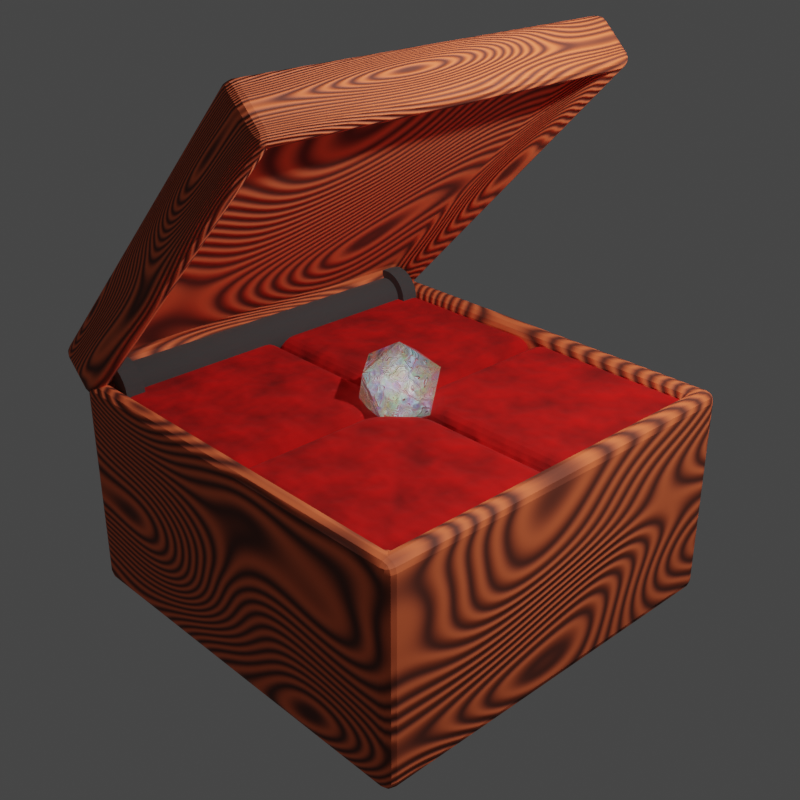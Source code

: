 # Source: trifoldgembox.blend  (saved by Blender 2.93.20; exported with 4.5.12 LTS)
import bpy
from mathutils import Matrix  # noqa: F401  (used for matrix-valued properties, if any)

bpy.ops.wm.read_factory_settings(use_empty=True)
scene = bpy.context.scene
scene.name = 'Scene'

# ---- collections
col_collection = bpy.data.collections.new('Collection'); scene.collection.children.link(col_collection)

# ---- materials (node trees are filled in below, after node groups)
mat_material_001 = bpy.data.materials.new('Material.001')
mat_case = bpy.data.materials.new('Case')
mat_material_002 = bpy.data.materials.new('Material.002')
mat_material_002.alpha_threshold = 0.0
mat_material_002.line_color = (0.0, 0.0, 0.0, 1.0)
mat_rot = bpy.data.materials.new('Rot')

# ---- material node trees
mat_material_001.use_nodes = True; mat_material_001.node_tree.nodes.clear()
_N = mat_material_001.node_tree.nodes; _L = mat_material_001.node_tree.links
n0 = _N.new('ShaderNodeBsdfPrincipled'); n0.name = 'Principled BSDF'; n0.location = (10, 300)
n0.distribution = 'GGX'
n0.subsurface_method = 'BURLEY'
n0.inputs[2].default_value = 1.0
n0.inputs[3].default_value = 1.45
n0.inputs[27].default_value = (0.0, 0.0, 0.0, 1.0)
n0.inputs[28].default_value = 1.0
n1 = _N.new('ShaderNodeValToRGB'); n1.name = 'ColorRamp'; n1.location = (-267, 228)
while len(n1.color_ramp.elements) > 1: n1.color_ramp.elements.remove(n1.color_ramp.elements[-1])
n1.color_ramp.elements[0].position = 0.0; n1.color_ramp.elements[0].color = (0.0, 0.0, 0.0, 1.0)
_e = n1.color_ramp.elements.new(1.0); _e.color = (1.0, 0.002995, 0.0, 1.0)
n2 = _N.new('ShaderNodeOutputMaterial'); n2.name = 'Material Output'; n2.location = (409, -323)
n3 = _N.new('ShaderNodeDisplacement'); n3.name = 'Displacement'; n3.location = (83, -320)
n3.inputs[2].default_value = 0.1
n4 = _N.new('ShaderNodeTexNoise'); n4.name = 'Noise Texture'; n4.location = (-689, -98)
_L.new(n0.outputs[0], n2.inputs[0])
_L.new(n4.outputs[0], n1.inputs[0])
_L.new(n1.outputs[0], n0.inputs[0])
_L.new(n3.outputs[0], n2.inputs[2])
_L.new(n4.outputs[0], n3.inputs[0])
n2.is_active_output = True
mat_case.use_nodes = True; mat_case.node_tree.nodes.clear()
_N = mat_case.node_tree.nodes; _L = mat_case.node_tree.links
n0 = _N.new('ShaderNodeTexWave'); n0.name = 'Wave Texture'; n0.location = (-393, -241)
n0.bands_direction = 'DIAGONAL'
n1 = _N.new('ShaderNodeTexNoise'); n1.name = 'Musgrave Texture'; n1.location = (-764, -210)
n1.width = 150
n1.normalize = False
n1.inputs[2].default_value = 1.0
n1.inputs[3].default_value = 1.0
n1.inputs[4].default_value = 0.25
n2 = _N.new('ShaderNodeValToRGB'); n2.name = 'ColorRamp'; n2.location = (-194, 245)
while len(n2.color_ramp.elements) > 1: n2.color_ramp.elements.remove(n2.color_ramp.elements[-1])
n2.color_ramp.elements[0].position = 0.0; n2.color_ramp.elements[0].color = (0.1408, 0.03224, 0.01778, 1.0)
_e = n2.color_ramp.elements.new(1.0); _e.color = (1.0, 0.1835, 0.06013, 1.0)
n3 = _N.new('ShaderNodeBsdfPrincipled'); n3.name = 'Principled BSDF'; n3.location = (90, 428)
n3.distribution = 'GGX'
n3.subsurface_method = 'BURLEY'
n3.inputs[2].default_value = 0.75
n3.inputs[3].default_value = 1.45
n3.inputs[27].default_value = (0.0, 0.0, 0.0, 1.0)
n3.inputs[28].default_value = 1.0
n4 = _N.new('ShaderNodeOutputMaterial'); n4.name = 'Material Output'; n4.location = (675, -278)
n5 = _N.new('ShaderNodeDisplacement'); n5.name = 'Displacement'; n5.location = (127, -284)
n6 = _N.new('ShaderNodeMapping'); n6.name = 'Mapping'; n6.location = (-1003, -243)
n7 = _N.new('ShaderNodeTexCoord'); n7.name = 'Texture Coordinate'; n7.location = (-1266, -222)
_L.new(n3.outputs[0], n4.inputs[0])
_L.new(n2.outputs[0], n3.inputs[0])
_L.new(n0.outputs[1], n2.inputs[0])
_L.new(n1.outputs[0], n0.inputs[0])
_L.new(n5.outputs[0], n4.inputs[2])
_L.new(n0.outputs[1], n5.inputs[0])
_L.new(n6.outputs[0], n1.inputs[0])
_L.new(n7.outputs[0], n6.inputs[0])
n4.is_active_output = True
mat_material_002.use_nodes = True; mat_material_002.node_tree.nodes.clear()
_N = mat_material_002.node_tree.nodes; _L = mat_material_002.node_tree.links
n0 = _N.new('ShaderNodeOutputMaterial'); n0.name = 'Material Output'; n0.location = (1121, 193)
n1 = _N.new('ShaderNodeDisplacement'); n1.name = 'Displacement'; n1.location = (434, -122)
n1.inputs[2].default_value = 1.0
n2 = _N.new('ShaderNodeBsdfPrincipled'); n2.name = 'Principled BSDF'; n2.location = (472, 952)
n2.distribution = 'GGX'
n2.subsurface_method = 'BURLEY'
n2.inputs[2].default_value = 0.0
n2.inputs[3].default_value = 0.85
n2.inputs[13].default_value = 1.0
n2.inputs[18].default_value = 1.0
n2.inputs[28].default_value = 0.1
n3 = _N.new('ShaderNodeTexCoord'); n3.name = 'Texture Coordinate'; n3.location = (-1033, 183)
n4 = _N.new('ShaderNodeMapping'); n4.name = 'Mapping'; n4.location = (-866, 176)
n5 = _N.new('ShaderNodeTexNoise'); n5.name = 'Musgrave Texture'; n5.location = (-690, 146)
n5.width = 150
n5.normalize = False
n5.inputs[3].default_value = 1.0
n5.inputs[4].default_value = 0.25
n6 = _N.new('ShaderNodeTexNoise'); n6.name = 'Noise Texture'; n6.location = (-483, 155)
n7 = _N.new('ShaderNodeValToRGB'); n7.name = 'ColorRamp'; n7.location = (-289, 60)
while len(n7.color_ramp.elements) > 1: n7.color_ramp.elements.remove(n7.color_ramp.elements[-1])
n7.color_ramp.elements[0].position = 0.55; n7.color_ramp.elements[0].color = (0.0, 0.0, 0.0, 1.0)
_e = n7.color_ramp.elements.new(0.7773); _e.color = (1.0, 1.0, 1.0, 1.0)
n8 = _N.new('ShaderNodeBrightContrast'); n8.name = 'Bright/Contrast'; n8.location = (251, 133)
n9 = _N.new('ShaderNodeMath'); n9.name = 'Math'; n9.location = (31, 56)
n9.operation = 'SUBTRACT'
n9.inputs[2].default_value = 0.0
n10 = _N.new('ShaderNodeVolumePrincipled'); n10.name = 'Principled Volume'; n10.location = (481, 263)
n10.inputs[6].default_value = 10.0
n11 = _N.new('ShaderNodeTexNoise'); n11.name = 'Noise Texture.001'; n11.location = (27, 787)
_L.new(n6.outputs[1], n7.inputs[0])
_L.new(n3.outputs[0], n4.inputs[0])
_L.new(n4.outputs[0], n5.inputs[0])
_L.new(n5.outputs[0], n6.inputs[0])
_L.new(n7.outputs[0], n9.inputs[0])
_L.new(n8.outputs[0], n10.inputs[7])
_L.new(n9.outputs[0], n8.inputs[1])
_L.new(n6.outputs[1], n8.inputs[0])
_L.new(n9.outputs[0], n1.inputs[0])
_L.new(n1.outputs[0], n0.inputs[2])
_L.new(n2.outputs[0], n0.inputs[0])
_L.new(n10.outputs[0], n0.inputs[1])
_L.new(n11.outputs[1], n2.inputs[0])
_L.new(n11.outputs[1], n2.inputs[27])
n0.is_active_output = True
mat_rot.use_nodes = True; mat_rot.node_tree.nodes.clear()
_N = mat_rot.node_tree.nodes; _L = mat_rot.node_tree.links
n0 = _N.new('ShaderNodeBsdfPrincipled'); n0.name = 'Principled BSDF'; n0.location = (10, 300)
n0.distribution = 'GGX'
n0.subsurface_method = 'BURLEY'
n0.inputs[0].default_value = (0.1656, 0.1656, 0.1656, 1.0)
n0.inputs[1].default_value = 0.8409
n0.inputs[2].default_value = 1.0
n0.inputs[3].default_value = 1.45
n0.inputs[27].default_value = (0.0, 0.0, 0.0, 1.0)
n0.inputs[28].default_value = 1.0
n1 = _N.new('ShaderNodeOutputMaterial'); n1.name = 'Material Output'; n1.location = (300, 300)
_L.new(n0.outputs[0], n1.inputs[0])
n1.is_active_output = True

# ---- world
world_world = bpy.data.worlds.new('World'); scene.world = world_world
world_world.use_nodes = True; world_world.node_tree.nodes.clear()
_N = world_world.node_tree.nodes; _L = world_world.node_tree.links
n0 = _N.new('ShaderNodeOutputWorld'); n0.name = 'World Output'; n0.location = (300, 300)
n1 = _N.new('ShaderNodeBackground'); n1.name = 'Background'; n1.location = (10, 300)
n1.inputs[0].default_value = (0.05088, 0.05088, 0.05088, 1.0)
_L.new(n1.outputs[0], n0.inputs[0])
n0.is_active_output = True
world_world.color = (0.05088, 0.05088, 0.05088)
world_world.use_sun_shadow = False
world_world.sun_shadow_jitter_overblur = 0.0

# ---- cameras
cam_camera = bpy.data.cameras.new('Camera')
cam_camera.clip_end = 100.0
cam_camera.lens = 54.0
cam_camera.ortho_scale = 7.314

# ---- lights
light_light = bpy.data.lights.new('Light', 'POINT')
light_light.transmission_factor = 0.0
light_light.energy = 1000.0
light_light.shadow_soft_size = 0.1
light_light.shadow_maximum_resolution = 0.006
light_light.use_absolute_resolution = True
light_point = bpy.data.lights.new('Point', 'POINT')
light_point.transmission_factor = 0.0
light_point.energy = 1.0
light_point.shadow_soft_size = 0.25
light_point.shadow_maximum_resolution = 0.006
light_point.use_absolute_resolution = True

# ---- meshes
me_cube_001 = bpy.data.meshes.new('Cube.001')
me_cube_001.from_pydata([(-2.0, -2.0, -1.0), (-2.0, -2.0, 1.0), (-2.0, 0.0, -1.0), (-2.0, 0.0, 1.0), (0.0, -2.0, -1.0), (0.0, -2.0, 1.0), (0.0, 0.0, -1.0), (-0.4351, 0.0, 1.0), (0.0, 0.0, 0.5194), (0.0, -0.4223, 1.0)], [], [(0, 1, 3, 2), (4, 5, 1, 0), (2, 6, 4, 0), (7, 3, 1, 5, 9), (6, 8, 9, 5, 4), (2, 3, 7, 8, 6), (8, 7, 9)])
_uv = me_cube_001.uv_layers.new(name='UVMap')
_uv.uv.foreach_set('vector', [1.0, 0.0, 1.0, 0.3333, 0.6667, 0.3333, 0.6667, 0.0, 0.6667, 0.0, 0.6667, 0.3333, 0.3333, 0.3333, 0.3333, 0.0, 0.3333, 0.3333, 0.6667, 0.3333, 0.6667, 0.6667, 0.3333, 0.6667, 0.1392, 0.6667, 0.3333, 0.6667, 0.3333, 1.0, 0.0, 1.0, 0.0, 0.7537, 0.3333, 0.3333, 0.3333, 0.5866, 0.2463, 0.6667, 0.0, 0.6667, 0.0, 0.3333, 0.3333, 0.0, 0.3333, 0.3333, 0.1392, 0.3333, 0.0, 0.2532, 0.0, 0.0, 0.0, 0.2532, 0.1392, 0.6667, 0.2463, 0.6667])
me_cube_001.materials.append(mat_material_001)
me_cube_001.use_remesh_fix_poles = True
me_cube_001.use_remesh_preserve_attributes = False
me_cube_001.update()
me_cube_002 = bpy.data.meshes.new('Cube.002')
me_cube_002.from_pydata([(-2.1, -2.1, -1.1), (-2.1, -2.1, 1.1), (-2.1, 2.1, -1.1), (-2.1, 2.1, 1.1), (2.1, -2.1, -1.1), (2.1, -2.1, 1.1), (2.1, 2.1, -1.1), (2.1, 2.1, 1.1), (-1.89, -1.89, 1.1), (-1.89, 1.89, 1.1), (1.89, 1.89, 1.1), (1.89, -1.89, 1.1), (-1.89, -1.89, 0.1), (-1.89, 1.89, 0.1), (1.89, 1.89, 0.1), (1.89, -1.89, 0.1)], [], [(0, 1, 3, 2), (2, 3, 7, 6), (6, 7, 5, 4), (4, 5, 1, 0), (2, 6, 4, 0), (3, 1, 8, 9), (11, 10, 14, 15), (1, 5, 11, 8), (7, 3, 9, 10), (5, 7, 10, 11), (14, 13, 12, 15), (9, 8, 12, 13), (8, 11, 15, 12), (10, 9, 13, 14)])
_uv = me_cube_002.uv_layers.new(name='UVMap')
_uv.uv.foreach_set('vector', [0.7061, 0.6552, 0.5255, 0.6552, 0.5255, 0.3103, 0.7061, 0.3103, 0.5255, 1.0, 0.3448, 1.0, 0.3448, 0.6552, 0.5255, 0.6552, 0.8867, 0.6552, 0.7061, 0.6552, 0.7061, 0.3103, 0.8867, 0.3103, 0.5255, 0.6552, 0.3448, 0.6552, 0.3448, 0.3103, 0.5255, 0.3103, 0.0, 0.0, 0.3448, 0.0, 0.3448, 0.3448, 0.0, 0.3448, 0.3448, 0.3448, 0.3448, 0.6897, 0.3276, 0.6724, 0.3276, 0.3621, 0.6076, 0.6552, 0.6076, 0.9655, 0.5255, 0.9655, 0.5255, 0.6552, 0.3448, 0.6897, 0.0, 0.6897, 0.01724, 0.6724, 0.3276, 0.6724, 0.0, 0.3448, 0.3448, 0.3448, 0.3276, 0.3621, 0.01724, 0.3621, 0.0, 0.6897, 0.0, 0.3448, 0.01724, 0.3621, 0.01724, 0.6724, 0.3448, 0.0, 0.6552, 0.0, 0.6552, 0.3103, 0.3448, 0.3103, 0.7373, 0.0, 0.7373, 0.3103, 0.6552, 0.3103, 0.6552, 0.0, 0.8194, 0.0, 0.8194, 0.3103, 0.7373, 0.3103, 0.7373, 0.0, 0.9015, 0.0, 0.9015, 0.3103, 0.8194, 0.3103, 0.8194, 0.0])
me_cube_002.materials.append(mat_case)
me_cube_002.use_remesh_fix_poles = True
me_cube_002.use_remesh_preserve_attributes = False
me_cube_002.update()
me_icosphere = bpy.data.meshes.new('Icosphere')
me_icosphere.from_pydata([(0.0, 0.0, -1.0), (0.7236, -0.5257, -0.4472), (-0.2764, -0.8506, -0.4472), (-0.8944, 0.0, -0.4472), (-0.2764, 0.8506, -0.4472), (0.7236, 0.5257, -0.4472), (0.2764, -0.8506, 0.4472), (-0.7236, -0.5257, 0.4472), (-0.7236, 0.5257, 0.4472), (0.2764, 0.8506, 0.4472), (0.8944, 0.0, 0.4472), (0.0, 0.0, 1.0)], [], [(0, 1, 2), (1, 0, 5), (0, 2, 3), (0, 3, 4), (0, 4, 5), (1, 5, 10), (2, 1, 6), (3, 2, 7), (4, 3, 8), (5, 4, 9), (1, 10, 6), (2, 6, 7), (3, 7, 8), (4, 8, 9), (5, 9, 10), (6, 10, 11), (7, 6, 11), (8, 7, 11), (9, 8, 11), (10, 9, 11)])
_uv = me_icosphere.uv_layers.new(name='UVMap')
_uv.uv.foreach_set('vector', [0.1818, 0.0, 0.2727, 0.1575, 0.09091, 0.1575, 0.2727, 0.1575, 0.3636, 0.0, 0.4545, 0.1575, 0.9091, 0.0, 1.0, 0.1575, 0.8182, 0.1575, 0.7273, 0.0, 0.8182, 0.1575, 0.6364, 0.1575, 0.5455, 0.0, 0.6364, 0.1575, 0.4545, 0.1575, 0.2727, 0.1575, 0.4545, 0.1575, 0.3636, 0.3149, 0.09091, 0.1575, 0.2727, 0.1575, 0.1818, 0.3149, 0.8182, 0.1575, 1.0, 0.1575, 0.9091, 0.3149, 0.6364, 0.1575, 0.8182, 0.1575, 0.7273, 0.3149, 0.4545, 0.1575, 0.6364, 0.1575, 0.5455, 0.3149, 0.2727, 0.1575, 0.3636, 0.3149, 0.1818, 0.3149, 0.09091, 0.1575, 0.1818, 0.3149, 0.0, 0.3149, 0.8182, 0.1575, 0.9091, 0.3149, 0.7273, 0.3149, 0.6364, 0.1575, 0.7273, 0.3149, 0.5455, 0.3149, 0.4545, 0.1575, 0.5455, 0.3149, 0.3636, 0.3149, 0.1818, 0.3149, 0.3636, 0.3149, 0.2727, 0.4724, 0.0, 0.3149, 0.1818, 0.3149, 0.09091, 0.4724, 0.7273, 0.3149, 0.9091, 0.3149, 0.8182, 0.4724, 0.5455, 0.3149, 0.7273, 0.3149, 0.6364, 0.4724, 0.3636, 0.3149, 0.5455, 0.3149, 0.4545, 0.4724])
me_icosphere.materials.append(mat_material_002)
me_icosphere.use_remesh_fix_poles = True
me_icosphere.use_remesh_preserve_attributes = False
me_icosphere.update()
me_cube_005 = bpy.data.meshes.new('Cube.005')
me_cube_005.from_pydata([(-2.1, -0.1, -0.55), (-2.1, -0.1, -1.788e-07), (-2.1, 4.1, -0.55), (-2.1, 4.1, -1.192e-06), (2.1, -0.1, -0.55), (2.1, -0.1, -1.788e-07), (2.1, 4.1, -0.55), (2.1, 4.1, -1.192e-06), (-1.89, 0.11, -2.384e-07), (-1.89, 3.89, -1.132e-06), (1.89, 3.89, -1.132e-06), (1.89, 0.11, -2.384e-07), (-1.89, 0.11, -0.25), (-1.89, 3.89, -0.25), (1.89, 3.89, -0.25), (1.89, 0.11, -0.25)], [], [(0, 1, 3, 2), (2, 3, 7, 6), (6, 7, 5, 4), (4, 5, 1, 0), (2, 6, 4, 0), (3, 1, 8, 9), (11, 10, 14, 15), (1, 5, 11, 8), (7, 3, 9, 10), (5, 7, 10, 11), (14, 13, 12, 15), (9, 8, 12, 13), (8, 11, 15, 12), (10, 9, 13, 14)])
_uv = me_cube_005.uv_layers.new(name='UVMap')
_uv.uv.foreach_set('vector', [0.25, 0.5, 0.5774, 0.5, 0.5774, 3.0, 0.25, 3.0, 1.232, 3.0, 0.9048, 3.0, 0.9048, 0.5, 1.232, 0.5, 0.5774, 0.5, 0.9048, 0.5, 0.9048, 3.0, 0.5774, 3.0, 1.56, 3.0, 1.232, 3.0, 1.232, 0.5, 1.56, 0.5, 0.5, -2.0, 0.5, 0.5, -2.0, 0.5, -2.0, -2.0, 3.0, 0.5, 0.5, 0.5, 0.625, 0.375, 2.875, 0.375, 1.857, 0.5, 1.857, 2.75, 1.708, 2.75, 1.708, 0.5, 0.5, 0.5, 0.5, -2.0, 0.625, -1.875, 0.625, 0.375, 3.0, -2.0, 3.0, 0.5, 2.875, 0.375, 2.875, -1.875, 0.5, -2.0, 3.0, -2.0, 2.875, -1.875, 0.625, -1.875, -2.0, 0.5, 0.25, 0.5, 0.25, 2.75, -2.0, 2.75, 1.708, 0.5, 1.708, 2.75, 1.56, 2.75, 1.56, 0.5, 2.155, 0.5, 2.155, 2.75, 2.006, 2.75, 2.006, 0.5, 2.006, 0.5, 2.006, 2.75, 1.857, 2.75, 1.857, 0.5])
me_cube_005.materials.append(mat_case)
me_cube_005.use_remesh_fix_poles = True
me_cube_005.use_remesh_preserve_attributes = False
me_cube_005.update()
me_cylinder = bpy.data.meshes.new('Cylinder')
me_cylinder.from_pydata([(-1.918e-07, 0.1954, 1.192e-07), (0.03812, 0.1916, 1.192e-07), (0.07477, 0.1805, 1.192e-07), (0.1086, 0.1625, 1.192e-07), (0.1382, 0.1382, 0.0), (0.1625, 0.1086, 0.0), (0.1805, 0.07477, 0.0), (0.1916, 0.03812, 0.0), (0.1954, -8.541e-09, 0.0), (0.1916, -0.03812, 0.0), (0.1805, -0.07477, 0.0), (0.1625, -0.1086, 0.0), (0.1382, -0.1382, 0.0), (0.1086, -0.1625, -1.192e-07), (0.07477, -0.1805, -1.192e-07), (0.03812, -0.1916, -1.192e-07), (-2.089e-07, -0.1954, -1.192e-07), (-0.03812, -0.1916, -1.192e-07), (-0.07477, -0.1805, -1.192e-07), (-0.1086, -0.1625, -1.192e-07), (-0.1382, -0.1382, 0.0), (-0.1625, -0.1086, 0.0), (-0.1805, -0.07477, 0.0), (-0.1916, -0.03812, 0.0), (-0.1954, 2.33e-09, 0.0), (-0.1916, 0.03812, 0.0), (-0.1805, 0.07477, 0.0), (-0.1625, 0.1086, 0.0), (-0.1382, 0.1382, 0.0), (-0.1086, 0.1625, 1.192e-07), (-0.07477, 0.1805, 1.192e-07), (-0.03812, 0.1916, 1.192e-07), (-1.918e-07, 0.1954, 1.683), (0.03812, 0.1916, 1.683), (0.07477, 0.1805, 1.683), (0.1086, 0.1625, 1.683), (0.1382, 0.1382, 1.683), (0.1625, 0.1086, 1.683), (0.1805, 0.07477, 1.683), (0.1916, 0.03812, 1.683), (0.1954, 5.734e-08, 1.683), (0.1916, -0.03812, 1.683), (0.1805, -0.07477, 1.683), (0.1625, -0.1086, 1.683), (0.1382, -0.1382, 1.683), (0.1086, -0.1625, 1.683), (0.07477, -0.1805, 1.683), (0.03812, -0.1916, 1.683), (-2.089e-07, -0.1954, 1.683), (-0.03812, -0.1916, 1.683), (-0.07477, -0.1805, 1.683), (-0.1086, -0.1625, 1.683), (-0.1382, -0.1382, 1.683), (-0.1625, -0.1086, 1.683), (-0.1805, -0.07477, 1.683), (-0.1916, -0.03812, 1.683), (-0.1954, 6.821e-08, 1.683), (-0.1916, 0.03812, 1.683), (-0.1805, 0.07477, 1.683), (-0.1625, 0.1086, 1.683), (-0.1382, 0.1382, 1.683), (-0.1086, 0.1625, 1.683), (-0.07477, 0.1805, 1.683), (-0.03812, 0.1916, 1.683), (-1.708e-07, 0.2837, 1.879), (0.05534, 0.2782, 1.879), (0.1086, 0.2621, 1.879), (0.1576, 0.2359, 1.879), (0.2006, 0.2006, 1.879), (0.2359, 0.1576, 1.879), (0.2621, 0.1086, 1.879), (0.2782, 0.05534, 1.879), (0.2837, 9.398e-08, 1.879), (0.2782, -0.05534, 1.879), (0.2621, -0.1086, 1.879), (0.2359, -0.1576, 1.879), (0.2006, -0.2006, 1.879), (0.1576, -0.2359, 1.879), (0.1086, -0.2621, 1.879), (0.05534, -0.2782, 1.879), (-1.956e-07, -0.2837, 1.879), (-0.05534, -0.2782, 1.879), (-0.1086, -0.2621, 1.879), (-0.1576, -0.2359, 1.879), (-0.2006, -0.2006, 1.879), (-0.2359, -0.1576, 1.879), (-0.2621, -0.1086, 1.879), (-0.2782, -0.05534, 1.879), (-0.2837, 1.098e-07, 1.879), (-0.2782, 0.05534, 1.879), (-0.2621, 0.1086, 1.879), (-0.2359, 0.1576, 1.879), (-0.2006, 0.2006, 1.879), (-0.1576, 0.2359, 1.879), (-0.1086, 0.2621, 1.879), (-0.05534, 0.2782, 1.879), (-1.708e-07, 0.2837, 1.683), (0.05534, 0.2782, 1.683), (0.1086, 0.2621, 1.683), (0.1576, 0.2359, 1.683), (0.2006, 0.2006, 1.683), (0.2359, 0.1576, 1.683), (0.2621, 0.1086, 1.683), (0.2782, 0.05534, 1.683), (0.2837, 8.666e-08, 1.683), (0.2782, -0.05534, 1.683), (0.2621, -0.1086, 1.683), (0.2359, -0.1576, 1.683), (0.2006, -0.2006, 1.683), (0.1576, -0.2359, 1.683), (0.1086, -0.2621, 1.683), (0.05534, -0.2782, 1.683), (-1.956e-07, -0.2837, 1.683), (-0.05534, -0.2782, 1.683), (-0.1086, -0.2621, 1.683), (-0.1576, -0.2359, 1.683), (-0.2006, -0.2006, 1.683), (-0.2359, -0.1576, 1.683), (-0.2621, -0.1086, 1.683), (-0.2782, -0.05534, 1.683), (-0.2837, 1.024e-07, 1.683), (-0.2782, 0.05534, 1.683), (-0.2621, 0.1086, 1.683), (-0.2359, 0.1576, 1.683), (-0.2006, 0.2006, 1.683), (-0.1576, 0.2359, 1.683), (-0.1086, 0.2621, 1.683), (-0.05534, 0.2782, 1.683)], [], [(61, 60, 124, 125), (48, 47, 111, 112), (35, 34, 98, 99), (62, 61, 125, 126), (49, 48, 112, 113), (36, 35, 99, 100), (63, 62, 126, 127), (50, 49, 113, 114), (37, 36, 100, 101), (32, 63, 127, 96), (51, 50, 114, 115), (38, 37, 101, 102), (52, 51, 115, 116), (39, 38, 102, 103), (53, 52, 116, 117), (40, 39, 103, 104), (54, 53, 117, 118), (41, 40, 104, 105), (55, 54, 118, 119), (42, 41, 105, 106), (56, 55, 119, 120), (43, 42, 106, 107), (57, 56, 120, 121), (44, 43, 107, 108), (58, 57, 121, 122), (45, 44, 108, 109), (59, 58, 122, 123), (46, 45, 109, 110), (33, 32, 96, 97), (60, 59, 123, 124), (47, 46, 110, 111), (34, 33, 97, 98), (31, 63, 32, 0), (30, 62, 63, 31), (29, 61, 62, 30), (28, 60, 61, 29), (27, 59, 60, 28), (26, 58, 59, 27), (25, 57, 58, 26), (24, 56, 57, 25), (23, 55, 56, 24), (22, 54, 55, 23), (21, 53, 54, 22), (20, 52, 53, 21), (19, 51, 52, 20), (18, 50, 51, 19), (17, 49, 50, 18), (16, 48, 49, 17), (15, 47, 48, 16), (14, 46, 47, 15), (13, 45, 46, 14), (12, 44, 45, 13), (11, 43, 44, 12), (10, 42, 43, 11), (9, 41, 42, 10), (8, 40, 41, 9), (7, 39, 40, 8), (6, 38, 39, 7), (5, 37, 38, 6), (4, 36, 37, 5), (3, 35, 36, 4), (2, 34, 35, 3), (1, 33, 34, 2), (0, 32, 33, 1), (96, 64, 65, 97), (97, 65, 66, 98), (98, 66, 67, 99), (99, 67, 68, 100), (100, 68, 69, 101), (101, 69, 70, 102), (102, 70, 71, 103), (103, 71, 72, 104), (104, 72, 73, 105), (105, 73, 74, 106), (106, 74, 75, 107), (107, 75, 76, 108), (108, 76, 77, 109), (109, 77, 78, 110), (110, 78, 79, 111), (111, 79, 80, 112), (112, 80, 81, 113), (113, 81, 82, 114), (114, 82, 83, 115), (115, 83, 84, 116), (116, 84, 85, 117), (117, 85, 86, 118), (118, 86, 87, 119), (119, 87, 88, 120), (120, 88, 89, 121), (121, 89, 90, 122), (122, 90, 91, 123), (123, 91, 92, 124), (124, 92, 93, 125), (125, 93, 94, 126), (65, 64, 95, 94, 93, 92, 91, 90, 89, 88, 87, 86, 85, 84, 83, 82, 81, 80, 79, 78, 77, 76, 75, 74, 73, 72, 71, 70, 69, 68, 67, 66), (126, 94, 95, 127), (127, 95, 64, 96)])
_uv = me_cylinder.uv_layers.new(name='UVMap')
_uv.uv.foreach_set('vector', [0.09375, 0.9749, 0.125, 0.9749, 0.125, 0.9749, 0.09375, 0.9749, 0.5, 0.9749, 0.5312, 0.9749, 0.5312, 0.9749, 0.5, 0.9749, 0.9062, 0.9749, 0.9375, 0.9749, 0.9375, 0.9749, 0.9062, 0.9749, 0.0625, 0.9749, 0.09375, 0.9749, 0.09375, 0.9749, 0.0625, 0.9749, 0.4688, 0.9749, 0.5, 0.9749, 0.5, 0.9749, 0.4688, 0.9749, 0.875, 0.9749, 0.9062, 0.9749, 0.9062, 0.9749, 0.875, 0.9749, 0.03125, 0.9749, 0.0625, 0.9749, 0.0625, 0.9749, 0.03125, 0.9749, 0.4375, 0.9749, 0.4688, 0.9749, 0.4688, 0.9749, 0.4375, 0.9749, 0.8438, 0.9749, 0.875, 0.9749, 0.875, 0.9749, 0.8438, 0.9749, 0.0, 0.9749, 0.03125, 0.9749, 0.03125, 0.9749, 0.0, 0.9749, 0.4063, 0.9749, 0.4375, 0.9749, 0.4375, 0.9749, 0.4063, 0.9749, 0.8125, 0.9749, 0.8438, 0.9749, 0.8438, 0.9749, 0.8125, 0.9749, 0.375, 0.9749, 0.4063, 0.9749, 0.4063, 0.9749, 0.375, 0.9749, 0.7812, 0.9749, 0.8125, 0.9749, 0.8125, 0.9749, 0.7812, 0.9749, 0.3438, 0.9749, 0.375, 0.9749, 0.375, 0.9749, 0.3438, 0.9749, 0.75, 0.9749, 0.7812, 0.9749, 0.7812, 0.9749, 0.75, 0.9749, 0.3125, 0.9749, 0.3438, 0.9749, 0.3438, 0.9749, 0.3125, 0.9749, 0.7188, 0.9749, 0.75, 0.9749, 0.75, 0.9749, 0.7188, 0.9749, 0.2812, 0.9749, 0.3125, 0.9749, 0.3125, 0.9749, 0.2812, 0.9749, 0.6875, 0.9749, 0.7188, 0.9749, 0.7188, 0.9749, 0.6875, 0.9749, 0.25, 0.9749, 0.2812, 0.9749, 0.2812, 0.9749, 0.25, 0.9749, 0.6562, 0.9749, 0.6875, 0.9749, 0.6875, 0.9749, 0.6562, 0.9749, 0.2188, 0.9749, 0.25, 0.9749, 0.25, 0.9749, 0.2188, 0.9749, 0.625, 0.9749, 0.6562, 0.9749, 0.6562, 0.9749, 0.625, 0.9749, 0.1875, 0.9749, 0.2188, 0.9749, 0.2188, 0.9749, 0.1875, 0.9749, 0.5938, 0.9749, 0.625, 0.9749, 0.625, 0.9749, 0.5938, 0.9749, 0.1562, 0.9749, 0.1875, 0.9749, 0.1875, 0.9749, 0.1562, 0.9749, 0.5625, 0.9749, 0.5938, 0.9749, 0.5938, 0.9749, 0.5625, 0.9749, 0.9688, 0.9749, 1.0, 0.9749, 1.0, 0.9749, 0.9688, 0.9749, 0.125, 0.9749, 0.1562, 0.9749, 0.1562, 0.9749, 0.125, 0.9749, 0.5312, 0.9749, 0.5625, 0.9749, 0.5625, 0.9749, 0.5312, 0.9749, 0.9375, 0.9749, 0.9688, 0.9749, 0.9688, 0.9749, 0.9375, 0.9749, 0.03125, 0.75, 0.03125, 0.9749, 0.0, 0.9749, 0.0, 0.75, 0.0625, 0.75, 0.0625, 0.9749, 0.03125, 0.9749, 0.03125, 0.75, 0.09375, 0.75, 0.09375, 0.9749, 0.0625, 0.9749, 0.0625, 0.75, 0.125, 0.75, 0.125, 0.9749, 0.09375, 0.9749, 0.09375, 0.75, 0.1562, 0.75, 0.1562, 0.9749, 0.125, 0.9749, 0.125, 0.75, 0.1875, 0.75, 0.1875, 0.9749, 0.1562, 0.9749, 0.1562, 0.75, 0.2188, 0.75, 0.2188, 0.9749, 0.1875, 0.9749, 0.1875, 0.75, 0.25, 0.75, 0.25, 0.9749, 0.2188, 0.9749, 0.2188, 0.75, 0.2812, 0.75, 0.2812, 0.9749, 0.25, 0.9749, 0.25, 0.75, 0.3125, 0.75, 0.3125, 0.9749, 0.2812, 0.9749, 0.2812, 0.75, 0.3438, 0.75, 0.3438, 0.9749, 0.3125, 0.9749, 0.3125, 0.75, 0.375, 0.75, 0.375, 0.9749, 0.3438, 0.9749, 0.3438, 0.75, 0.4062, 0.75, 0.4063, 0.9749, 0.375, 0.9749, 0.375, 0.75, 0.4375, 0.75, 0.4375, 0.9749, 0.4063, 0.9749, 0.4062, 0.75, 0.4688, 0.75, 0.4688, 0.9749, 0.4375, 0.9749, 0.4375, 0.75, 0.5, 0.75, 0.5, 0.9749, 0.4688, 0.9749, 0.4688, 0.75, 0.5312, 0.75, 0.5312, 0.9749, 0.5, 0.9749, 0.5, 0.75, 0.5625, 0.75, 0.5625, 0.9749, 0.5312, 0.9749, 0.5312, 0.75, 0.5938, 0.75, 0.5938, 0.9749, 0.5625, 0.9749, 0.5625, 0.75, 0.625, 0.75, 0.625, 0.9749, 0.5938, 0.9749, 0.5938, 0.75, 0.6562, 0.75, 0.6562, 0.9749, 0.625, 0.9749, 0.625, 0.75, 0.6875, 0.75, 0.6875, 0.9749, 0.6562, 0.9749, 0.6562, 0.75, 0.7188, 0.75, 0.7188, 0.9749, 0.6875, 0.9749, 0.6875, 0.75, 0.75, 0.75, 0.75, 0.9749, 0.7188, 0.9749, 0.7188, 0.75, 0.7812, 0.75, 0.7812, 0.9749, 0.75, 0.9749, 0.75, 0.75, 0.8125, 0.75, 0.8125, 0.9749, 0.7812, 0.9749, 0.7812, 0.75, 0.8438, 0.75, 0.8438, 0.9749, 0.8125, 0.9749, 0.8125, 0.75, 0.875, 0.75, 0.875, 0.9749, 0.8438, 0.9749, 0.8438, 0.75, 0.9062, 0.75, 0.9062, 0.9749, 0.875, 0.9749, 0.875, 0.75, 0.9375, 0.75, 0.9375, 0.9749, 0.9062, 0.9749, 0.9062, 0.75, 0.9688, 0.75, 0.9688, 0.9749, 0.9375, 0.9749, 0.9375, 0.75, 1.0, 0.75, 1.0, 0.9749, 0.9688, 0.9749, 0.9688, 0.75, 1.0, 0.9749, 1.0, 1.0, 0.9688, 1.0, 0.9688, 0.9749, 0.9688, 0.9749, 0.9688, 1.0, 0.9375, 1.0, 0.9375, 0.9749, 0.9375, 0.9749, 0.9375, 1.0, 0.9062, 1.0, 0.9062, 0.9749, 0.9062, 0.9749, 0.9062, 1.0, 0.875, 1.0, 0.875, 0.9749, 0.875, 0.9749, 0.875, 1.0, 0.8438, 1.0, 0.8438, 0.9749, 0.8438, 0.9749, 0.8438, 1.0, 0.8125, 1.0, 0.8125, 0.9749, 0.8125, 0.9749, 0.8125, 1.0, 0.7812, 1.0, 0.7812, 0.9749, 0.7812, 0.9749, 0.7812, 1.0, 0.75, 1.0, 0.75, 0.9749, 0.75, 0.9749, 0.75, 1.0, 0.7188, 1.0, 0.7188, 0.9749, 0.7188, 0.9749, 0.7188, 1.0, 0.6875, 1.0, 0.6875, 0.9749, 0.6875, 0.9749, 0.6875, 1.0, 0.6562, 1.0, 0.6562, 0.9749, 0.6562, 0.9749, 0.6562, 1.0, 0.625, 1.0, 0.625, 0.9749, 0.625, 0.9749, 0.625, 1.0, 0.5938, 1.0, 0.5938, 0.9749, 0.5938, 0.9749, 0.5938, 1.0, 0.5625, 1.0, 0.5625, 0.9749, 0.5625, 0.9749, 0.5625, 1.0, 0.5312, 1.0, 0.5312, 0.9749, 0.5312, 0.9749, 0.5312, 1.0, 0.5, 1.0, 0.5, 0.9749, 0.5, 0.9749, 0.5, 1.0, 0.4688, 1.0, 0.4688, 0.9749, 0.4688, 0.9749, 0.4688, 1.0, 0.4375, 1.0, 0.4375, 0.9749, 0.4375, 0.9749, 0.4375, 1.0, 0.4062, 1.0, 0.4063, 0.9749, 0.4063, 0.9749, 0.4062, 1.0, 0.375, 1.0, 0.375, 0.9749, 0.375, 0.9749, 0.375, 1.0, 0.3438, 1.0, 0.3438, 0.9749, 0.3438, 0.9749, 0.3438, 1.0, 0.3125, 1.0, 0.3125, 0.9749, 0.3125, 0.9749, 0.3125, 1.0, 0.2812, 1.0, 0.2812, 0.9749, 0.2812, 0.9749, 0.2812, 1.0, 0.25, 1.0, 0.25, 0.9749, 0.25, 0.9749, 0.25, 1.0, 0.2188, 1.0, 0.2188, 0.9749, 0.2188, 0.9749, 0.2188, 1.0, 0.1875, 1.0, 0.1875, 0.9749, 0.1875, 0.9749, 0.1875, 1.0, 0.1562, 1.0, 0.1562, 0.9749, 0.1562, 0.9749, 0.1562, 1.0, 0.125, 1.0, 0.125, 0.9749, 0.125, 0.9749, 0.125, 1.0, 0.09375, 1.0, 0.09375, 0.9749, 0.09375, 0.9749, 0.09375, 1.0, 0.0625, 1.0, 0.0625, 0.9749, 0.2968, 0.4854, 0.25, 0.49, 0.2032, 0.4854, 0.1582, 0.4717, 0.1167, 0.4496, 0.08029, 0.4197, 0.05045, 0.3833, 0.02827, 0.3418, 0.01461, 0.2968, 0.01, 0.25, 0.01461, 0.2032, 0.02827, 0.1582, 0.05045, 0.1167, 0.08029, 0.08029, 0.1167, 0.05045, 0.1582, 0.02827, 0.2032, 0.01461, 0.25, 0.01, 0.2968, 0.01461, 0.3418, 0.02827, 0.3833, 0.05045, 0.4197, 0.08029, 0.4496, 0.1167, 0.4717, 0.1582, 0.4854, 0.2032, 0.49, 0.25, 0.4854, 0.2968, 0.4717, 0.3418, 0.4496, 0.3833, 0.4197, 0.4197, 0.3833, 0.4496, 0.3418, 0.4717, 0.0625, 0.9749, 0.0625, 1.0, 0.03125, 1.0, 0.03125, 0.9749, 0.03125, 0.9749, 0.03125, 1.0, 0.0, 1.0, 0.0, 0.9749])
me_cylinder.materials.append(mat_rot)
me_cylinder.use_remesh_fix_poles = True
me_cylinder.use_remesh_preserve_attributes = False
me_cylinder.update()

# ---- objects
ob_light = bpy.data.objects.new('Light', light_light)
ob_camera = bpy.data.objects.new('Camera', cam_camera)
ob_cube = bpy.data.objects.new('Cube', me_cube_001)
ob_cube_001 = bpy.data.objects.new('Cube.001', me_cube_002)
ob_icosphere = bpy.data.objects.new('Icosphere', me_icosphere)
ob_empty = bpy.data.objects.new('Empty', None)
ob_cube_002 = bpy.data.objects.new('Cube.002', me_cube_005)
ob_cylinder = bpy.data.objects.new('Cylinder', me_cylinder)
ob_point = bpy.data.objects.new('Point', light_point)

# ---- transforms, parenting, visibility, modifiers, constraints
ob_light.location = (4.076, 1.005, 5.904)
ob_light.rotation_euler = (0.6503, 0.05522, 1.866)
ob_light.lock_rotations_4d = False
ob_light.empty_display_type = 'ARROWS'
ob_light.color = (0.0, 0.0, 0.0, 0.0)
ob_light.lineart.crease_threshold = 0.0
ob_camera.location = (7.359, -6.926, 5.992)
ob_camera.rotation_euler = (1.109, 0.0, 0.8149)
ob_camera.lock_rotations_4d = False
ob_camera.empty_display_type = 'ARROWS'
ob_camera.color = (0.0, 0.0, 0.0, 0.0)
ob_camera.display_type = 'WIRE'
ob_camera.lineart.crease_threshold = 0.0
ob_cube.location = (0.0, 0.0, 0.0)
ob_cube.rotation_euler = (0.0, -0.0, 1.571)
_m = ob_cube.modifiers.new('Array', 'ARRAY')
_m.count = 4
_m.use_relative_offset = False
_m.use_object_offset = True
_m.offset_object = ob_empty
_m = ob_cube.modifiers.new('Bevel', 'BEVEL')
_m.width = 0.25
_m.width_pct = 0.25
_m.segments = 5
_m.limit_method = 'NONE'
ob_cube_001.location = (0.0, 0.0, 0.0)
ob_cube_001.rotation_euler = (0.0, -0.0, 1.571)
_m = ob_cube_001.modifiers.new('Bevel', 'BEVEL')
_m.segments = 3
ob_icosphere.location = (0.0, 0.0, 1.13)
ob_icosphere.rotation_euler = (0.0, -0.0, 1.963)
ob_icosphere.scale = (0.4331, 0.4331, 0.4331)
ob_empty.location = (0.0, 0.0, 0.0)
ob_empty.rotation_euler = (0.0, -0.0, 3.142)
ob_cube_002.location = (-2.0, 0.0, 1.0)
ob_cube_002.rotation_euler = (2.34, -0.0, 1.571)
_m = ob_cube_002.modifiers.new('Bevel', 'BEVEL')
_m.segments = 3
ob_cylinder.location = (-2.0, 0.0, 1.0)
ob_cylinder.rotation_euler = (1.571, -0.0, 0.0)
_m = ob_cylinder.modifiers.new('Mirror', 'MIRROR')
_m.use_axis = (False, False, True)
_m.use_clip = True
ob_point.location = (0.0, 0.0, 1.14)

# ---- collection membership
col_collection.objects.link(ob_light)
col_collection.objects.link(ob_camera)
col_collection.objects.link(ob_cube)
col_collection.objects.link(ob_cube_001)
col_collection.objects.link(ob_icosphere)
col_collection.objects.link(ob_empty)
col_collection.objects.link(ob_cube_002)
col_collection.objects.link(ob_cylinder)
col_collection.objects.link(ob_point)

# ---- scene / render settings (as saved in the file)
scene.camera = ob_camera
scene.frame_start = 1; scene.frame_end = 250; scene.frame_set(1)
scene.render.engine = 'CYCLES'
scene.render.image_settings.color_depth = '16'
scene.render.resolution_x = 500
scene.render.resolution_y = 500
scene.render.film_transparent = True
scene.cycles.use_denoising = False
scene.cycles.samples = 128
scene.cycles.sampling_pattern = 'TABULATED_SOBOL'
scene.cycles.use_adaptive_sampling = False
scene.cycles.use_light_tree = False
scene.cycles.film_transparent_glass = True
scene.view_settings.view_transform = 'Filmic'
bpy.context.view_layer.update()

